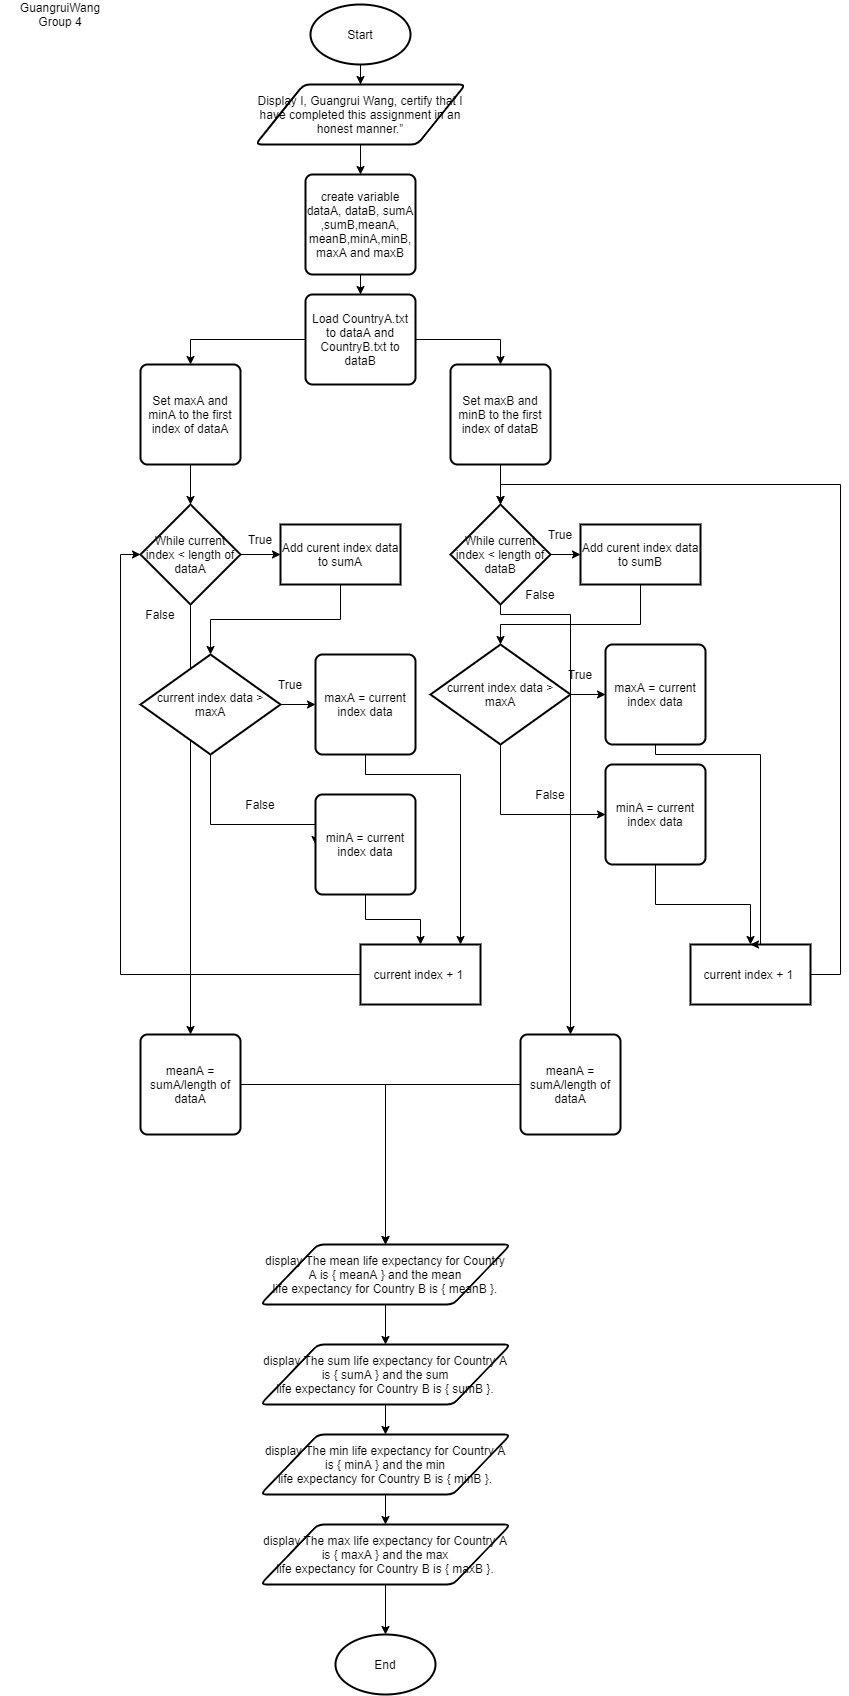

The diagram above was exported from draw.io. Its source (the exported page's mxGraphModel, read from the mxfile embedded in the PNG):
<mxGraphModel dx="976" dy="587" grid="1" gridSize="10" guides="1" tooltips="1" connect="1" arrows="1" fold="1" page="1" pageScale="1" pageWidth="827" pageHeight="1169" math="0" shadow="0">
  <root>
    <mxCell id="WIyWlLk6GJQsqaUBKTNV-0" />
    <mxCell id="WIyWlLk6GJQsqaUBKTNV-1" parent="WIyWlLk6GJQsqaUBKTNV-0" />
    <mxCell id="y6HvTOPzxInAz5AGHWGC-11" value="" style="edgeStyle=orthogonalEdgeStyle;rounded=0;orthogonalLoop=1;jettySize=auto;html=1;" edge="1" parent="WIyWlLk6GJQsqaUBKTNV-1" source="y6HvTOPzxInAz5AGHWGC-2" target="y6HvTOPzxInAz5AGHWGC-9">
      <mxGeometry relative="1" as="geometry" />
    </mxCell>
    <mxCell id="y6HvTOPzxInAz5AGHWGC-2" value="Start" style="strokeWidth=2;html=1;shape=mxgraph.flowchart.start_1;whiteSpace=wrap;" vertex="1" parent="WIyWlLk6GJQsqaUBKTNV-1">
      <mxGeometry x="350" y="20" width="100" height="60" as="geometry" />
    </mxCell>
    <mxCell id="y6HvTOPzxInAz5AGHWGC-3" value="End" style="strokeWidth=2;html=1;shape=mxgraph.flowchart.start_1;whiteSpace=wrap;" vertex="1" parent="WIyWlLk6GJQsqaUBKTNV-1">
      <mxGeometry x="375" y="1650" width="100" height="60" as="geometry" />
    </mxCell>
    <mxCell id="y6HvTOPzxInAz5AGHWGC-6" value="GuangruiWang&lt;br&gt;Group 4" style="text;html=1;strokeColor=none;fillColor=none;align=center;verticalAlign=middle;whiteSpace=wrap;rounded=0;" vertex="1" parent="WIyWlLk6GJQsqaUBKTNV-1">
      <mxGeometry x="40" y="20" width="120" height="20" as="geometry" />
    </mxCell>
    <mxCell id="y6HvTOPzxInAz5AGHWGC-42" style="edgeStyle=orthogonalEdgeStyle;rounded=0;orthogonalLoop=1;jettySize=auto;html=1;entryX=0.5;entryY=0;entryDx=0;entryDy=0;" edge="1" parent="WIyWlLk6GJQsqaUBKTNV-1" source="y6HvTOPzxInAz5AGHWGC-7" target="y6HvTOPzxInAz5AGHWGC-41">
      <mxGeometry relative="1" as="geometry" />
    </mxCell>
    <mxCell id="y6HvTOPzxInAz5AGHWGC-46" style="edgeStyle=orthogonalEdgeStyle;rounded=0;orthogonalLoop=1;jettySize=auto;html=1;entryX=0.5;entryY=0;entryDx=0;entryDy=0;" edge="1" parent="WIyWlLk6GJQsqaUBKTNV-1" source="y6HvTOPzxInAz5AGHWGC-7" target="y6HvTOPzxInAz5AGHWGC-44">
      <mxGeometry relative="1" as="geometry" />
    </mxCell>
    <mxCell id="y6HvTOPzxInAz5AGHWGC-7" value="Load CountryA.txt to dataA and CountryB.txt to dataB" style="rounded=1;whiteSpace=wrap;html=1;absoluteArcSize=1;arcSize=14;strokeWidth=2;" vertex="1" parent="WIyWlLk6GJQsqaUBKTNV-1">
      <mxGeometry x="345" y="310" width="110" height="90" as="geometry" />
    </mxCell>
    <mxCell id="y6HvTOPzxInAz5AGHWGC-15" value="" style="edgeStyle=orthogonalEdgeStyle;rounded=0;orthogonalLoop=1;jettySize=auto;html=1;" edge="1" parent="WIyWlLk6GJQsqaUBKTNV-1" source="y6HvTOPzxInAz5AGHWGC-9" target="y6HvTOPzxInAz5AGHWGC-14">
      <mxGeometry relative="1" as="geometry" />
    </mxCell>
    <mxCell id="y6HvTOPzxInAz5AGHWGC-9" value="&lt;span&gt;Display&amp;nbsp;I, Guangrui Wang, certify that I have completed this assignment in an&lt;/span&gt;&lt;br&gt;&lt;span&gt;honest manner.”&lt;/span&gt;" style="shape=parallelogram;html=1;strokeWidth=2;perimeter=parallelogramPerimeter;whiteSpace=wrap;rounded=1;arcSize=12;size=0.23;" vertex="1" parent="WIyWlLk6GJQsqaUBKTNV-1">
      <mxGeometry x="295" y="100" width="210" height="60" as="geometry" />
    </mxCell>
    <mxCell id="y6HvTOPzxInAz5AGHWGC-16" value="" style="edgeStyle=orthogonalEdgeStyle;rounded=0;orthogonalLoop=1;jettySize=auto;html=1;" edge="1" parent="WIyWlLk6GJQsqaUBKTNV-1" source="y6HvTOPzxInAz5AGHWGC-14" target="y6HvTOPzxInAz5AGHWGC-7">
      <mxGeometry relative="1" as="geometry" />
    </mxCell>
    <mxCell id="y6HvTOPzxInAz5AGHWGC-14" value="create variable dataA, dataB, sumA ,sumB,meanA,&lt;br&gt;meanB,minA,minB,&lt;br&gt;maxA and maxB" style="rounded=1;whiteSpace=wrap;html=1;absoluteArcSize=1;arcSize=14;strokeWidth=2;" vertex="1" parent="WIyWlLk6GJQsqaUBKTNV-1">
      <mxGeometry x="345" y="190" width="110" height="100" as="geometry" />
    </mxCell>
    <mxCell id="y6HvTOPzxInAz5AGHWGC-22" style="edgeStyle=orthogonalEdgeStyle;rounded=0;orthogonalLoop=1;jettySize=auto;html=1;exitX=0.5;exitY=1;exitDx=0;exitDy=0;" edge="1" parent="WIyWlLk6GJQsqaUBKTNV-1">
      <mxGeometry relative="1" as="geometry">
        <mxPoint x="615" y="600" as="sourcePoint" />
        <mxPoint x="615" y="600" as="targetPoint" />
      </mxGeometry>
    </mxCell>
    <mxCell id="y6HvTOPzxInAz5AGHWGC-26" value="" style="edgeStyle=orthogonalEdgeStyle;rounded=0;orthogonalLoop=1;jettySize=auto;html=1;" edge="1" parent="WIyWlLk6GJQsqaUBKTNV-1" source="y6HvTOPzxInAz5AGHWGC-23" target="y6HvTOPzxInAz5AGHWGC-25">
      <mxGeometry relative="1" as="geometry" />
    </mxCell>
    <mxCell id="y6HvTOPzxInAz5AGHWGC-73" style="edgeStyle=orthogonalEdgeStyle;rounded=0;orthogonalLoop=1;jettySize=auto;html=1;" edge="1" parent="WIyWlLk6GJQsqaUBKTNV-1" source="y6HvTOPzxInAz5AGHWGC-23" target="y6HvTOPzxInAz5AGHWGC-72">
      <mxGeometry relative="1" as="geometry" />
    </mxCell>
    <mxCell id="y6HvTOPzxInAz5AGHWGC-23" value="&lt;span&gt;While current index &amp;lt; length of dataA&lt;/span&gt;" style="strokeWidth=2;html=1;shape=mxgraph.flowchart.decision;whiteSpace=wrap;" vertex="1" parent="WIyWlLk6GJQsqaUBKTNV-1">
      <mxGeometry x="180" y="520" width="100" height="100" as="geometry" />
    </mxCell>
    <mxCell id="y6HvTOPzxInAz5AGHWGC-28" value="" style="edgeStyle=orthogonalEdgeStyle;rounded=0;orthogonalLoop=1;jettySize=auto;html=1;" edge="1" parent="WIyWlLk6GJQsqaUBKTNV-1" source="y6HvTOPzxInAz5AGHWGC-24" target="y6HvTOPzxInAz5AGHWGC-27">
      <mxGeometry relative="1" as="geometry" />
    </mxCell>
    <mxCell id="y6HvTOPzxInAz5AGHWGC-75" style="edgeStyle=orthogonalEdgeStyle;rounded=0;orthogonalLoop=1;jettySize=auto;html=1;" edge="1" parent="WIyWlLk6GJQsqaUBKTNV-1" source="y6HvTOPzxInAz5AGHWGC-24" target="y6HvTOPzxInAz5AGHWGC-74">
      <mxGeometry relative="1" as="geometry">
        <Array as="points">
          <mxPoint x="540" y="630" />
          <mxPoint x="610" y="630" />
        </Array>
      </mxGeometry>
    </mxCell>
    <mxCell id="y6HvTOPzxInAz5AGHWGC-24" value="&lt;span&gt;While current index &amp;lt; length of dataB&lt;/span&gt;" style="strokeWidth=2;html=1;shape=mxgraph.flowchart.decision;whiteSpace=wrap;" vertex="1" parent="WIyWlLk6GJQsqaUBKTNV-1">
      <mxGeometry x="490" y="520" width="100" height="100" as="geometry" />
    </mxCell>
    <mxCell id="y6HvTOPzxInAz5AGHWGC-49" value="" style="edgeStyle=orthogonalEdgeStyle;rounded=0;orthogonalLoop=1;jettySize=auto;html=1;" edge="1" parent="WIyWlLk6GJQsqaUBKTNV-1" source="y6HvTOPzxInAz5AGHWGC-25" target="y6HvTOPzxInAz5AGHWGC-48">
      <mxGeometry relative="1" as="geometry" />
    </mxCell>
    <mxCell id="y6HvTOPzxInAz5AGHWGC-25" value="Add curent index data to sumA" style="whiteSpace=wrap;html=1;strokeWidth=2;" vertex="1" parent="WIyWlLk6GJQsqaUBKTNV-1">
      <mxGeometry x="320" y="540" width="120" height="60" as="geometry" />
    </mxCell>
    <mxCell id="y6HvTOPzxInAz5AGHWGC-64" style="edgeStyle=orthogonalEdgeStyle;rounded=0;orthogonalLoop=1;jettySize=auto;html=1;entryX=0.5;entryY=0;entryDx=0;entryDy=0;entryPerimeter=0;" edge="1" parent="WIyWlLk6GJQsqaUBKTNV-1" source="y6HvTOPzxInAz5AGHWGC-27" target="y6HvTOPzxInAz5AGHWGC-58">
      <mxGeometry relative="1" as="geometry">
        <Array as="points">
          <mxPoint x="680" y="640" />
          <mxPoint x="540" y="640" />
        </Array>
      </mxGeometry>
    </mxCell>
    <mxCell id="y6HvTOPzxInAz5AGHWGC-27" value="Add curent index data to sumB" style="whiteSpace=wrap;html=1;strokeWidth=2;" vertex="1" parent="WIyWlLk6GJQsqaUBKTNV-1">
      <mxGeometry x="620" y="540" width="120" height="60" as="geometry" />
    </mxCell>
    <mxCell id="y6HvTOPzxInAz5AGHWGC-29" value="True" style="text;html=1;strokeColor=none;fillColor=none;align=center;verticalAlign=middle;whiteSpace=wrap;rounded=0;" vertex="1" parent="WIyWlLk6GJQsqaUBKTNV-1">
      <mxGeometry x="280" y="545" width="40" height="20" as="geometry" />
    </mxCell>
    <mxCell id="y6HvTOPzxInAz5AGHWGC-31" value="True" style="text;html=1;strokeColor=none;fillColor=none;align=center;verticalAlign=middle;whiteSpace=wrap;rounded=0;" vertex="1" parent="WIyWlLk6GJQsqaUBKTNV-1">
      <mxGeometry x="580" y="540" width="40" height="20" as="geometry" />
    </mxCell>
    <mxCell id="y6HvTOPzxInAz5AGHWGC-70" style="edgeStyle=orthogonalEdgeStyle;rounded=0;orthogonalLoop=1;jettySize=auto;html=1;entryX=0;entryY=0.5;entryDx=0;entryDy=0;entryPerimeter=0;" edge="1" parent="WIyWlLk6GJQsqaUBKTNV-1" source="y6HvTOPzxInAz5AGHWGC-33" target="y6HvTOPzxInAz5AGHWGC-23">
      <mxGeometry relative="1" as="geometry">
        <mxPoint x="130" y="560" as="targetPoint" />
      </mxGeometry>
    </mxCell>
    <mxCell id="y6HvTOPzxInAz5AGHWGC-33" value="current index + 1&amp;nbsp;" style="whiteSpace=wrap;html=1;strokeWidth=2;" vertex="1" parent="WIyWlLk6GJQsqaUBKTNV-1">
      <mxGeometry x="400" y="960" width="120" height="60" as="geometry" />
    </mxCell>
    <mxCell id="y6HvTOPzxInAz5AGHWGC-71" style="edgeStyle=orthogonalEdgeStyle;rounded=0;orthogonalLoop=1;jettySize=auto;html=1;entryX=0.5;entryY=0;entryDx=0;entryDy=0;entryPerimeter=0;" edge="1" parent="WIyWlLk6GJQsqaUBKTNV-1" source="y6HvTOPzxInAz5AGHWGC-35" target="y6HvTOPzxInAz5AGHWGC-24">
      <mxGeometry relative="1" as="geometry">
        <Array as="points">
          <mxPoint x="880" y="990" />
          <mxPoint x="880" y="500" />
          <mxPoint x="540" y="500" />
        </Array>
      </mxGeometry>
    </mxCell>
    <mxCell id="y6HvTOPzxInAz5AGHWGC-35" value="current index + 1&amp;nbsp;" style="whiteSpace=wrap;html=1;strokeWidth=2;" vertex="1" parent="WIyWlLk6GJQsqaUBKTNV-1">
      <mxGeometry x="730" y="960" width="120" height="60" as="geometry" />
    </mxCell>
    <mxCell id="y6HvTOPzxInAz5AGHWGC-43" value="" style="edgeStyle=orthogonalEdgeStyle;rounded=0;orthogonalLoop=1;jettySize=auto;html=1;" edge="1" parent="WIyWlLk6GJQsqaUBKTNV-1" source="y6HvTOPzxInAz5AGHWGC-41" target="y6HvTOPzxInAz5AGHWGC-23">
      <mxGeometry relative="1" as="geometry" />
    </mxCell>
    <mxCell id="y6HvTOPzxInAz5AGHWGC-41" value="Set maxA and minA to the first index of dataA" style="rounded=1;whiteSpace=wrap;html=1;absoluteArcSize=1;arcSize=14;strokeWidth=2;" vertex="1" parent="WIyWlLk6GJQsqaUBKTNV-1">
      <mxGeometry x="180" y="380" width="100" height="100" as="geometry" />
    </mxCell>
    <mxCell id="y6HvTOPzxInAz5AGHWGC-47" value="" style="edgeStyle=orthogonalEdgeStyle;rounded=0;orthogonalLoop=1;jettySize=auto;html=1;" edge="1" parent="WIyWlLk6GJQsqaUBKTNV-1" source="y6HvTOPzxInAz5AGHWGC-44" target="y6HvTOPzxInAz5AGHWGC-24">
      <mxGeometry relative="1" as="geometry" />
    </mxCell>
    <mxCell id="y6HvTOPzxInAz5AGHWGC-44" value="Set maxB and minB to the first index of dataB" style="rounded=1;whiteSpace=wrap;html=1;absoluteArcSize=1;arcSize=14;strokeWidth=2;" vertex="1" parent="WIyWlLk6GJQsqaUBKTNV-1">
      <mxGeometry x="490" y="380" width="100" height="100" as="geometry" />
    </mxCell>
    <mxCell id="y6HvTOPzxInAz5AGHWGC-51" value="" style="edgeStyle=orthogonalEdgeStyle;rounded=0;orthogonalLoop=1;jettySize=auto;html=1;" edge="1" parent="WIyWlLk6GJQsqaUBKTNV-1" source="y6HvTOPzxInAz5AGHWGC-48" target="y6HvTOPzxInAz5AGHWGC-50">
      <mxGeometry relative="1" as="geometry" />
    </mxCell>
    <mxCell id="y6HvTOPzxInAz5AGHWGC-54" style="edgeStyle=orthogonalEdgeStyle;rounded=0;orthogonalLoop=1;jettySize=auto;html=1;entryX=0;entryY=0.5;entryDx=0;entryDy=0;exitX=0.5;exitY=1;exitDx=0;exitDy=0;exitPerimeter=0;" edge="1" parent="WIyWlLk6GJQsqaUBKTNV-1" source="y6HvTOPzxInAz5AGHWGC-48" target="y6HvTOPzxInAz5AGHWGC-53">
      <mxGeometry relative="1" as="geometry">
        <mxPoint x="250" y="890" as="targetPoint" />
        <Array as="points">
          <mxPoint x="250" y="840" />
        </Array>
      </mxGeometry>
    </mxCell>
    <mxCell id="y6HvTOPzxInAz5AGHWGC-48" value="current index data &amp;gt; maxA" style="strokeWidth=2;html=1;shape=mxgraph.flowchart.decision;whiteSpace=wrap;" vertex="1" parent="WIyWlLk6GJQsqaUBKTNV-1">
      <mxGeometry x="180" y="670" width="140" height="100" as="geometry" />
    </mxCell>
    <mxCell id="y6HvTOPzxInAz5AGHWGC-68" style="edgeStyle=orthogonalEdgeStyle;rounded=0;orthogonalLoop=1;jettySize=auto;html=1;" edge="1" parent="WIyWlLk6GJQsqaUBKTNV-1" source="y6HvTOPzxInAz5AGHWGC-50" target="y6HvTOPzxInAz5AGHWGC-33">
      <mxGeometry relative="1" as="geometry">
        <Array as="points">
          <mxPoint x="405" y="790" />
          <mxPoint x="500" y="790" />
        </Array>
      </mxGeometry>
    </mxCell>
    <mxCell id="y6HvTOPzxInAz5AGHWGC-50" value="maxA = current index data" style="rounded=1;whiteSpace=wrap;html=1;absoluteArcSize=1;arcSize=14;strokeWidth=2;" vertex="1" parent="WIyWlLk6GJQsqaUBKTNV-1">
      <mxGeometry x="355" y="670" width="100" height="100" as="geometry" />
    </mxCell>
    <mxCell id="y6HvTOPzxInAz5AGHWGC-52" value="True" style="text;html=1;strokeColor=none;fillColor=none;align=center;verticalAlign=middle;whiteSpace=wrap;rounded=0;" vertex="1" parent="WIyWlLk6GJQsqaUBKTNV-1">
      <mxGeometry x="310" y="690" width="40" height="20" as="geometry" />
    </mxCell>
    <mxCell id="y6HvTOPzxInAz5AGHWGC-69" style="edgeStyle=orthogonalEdgeStyle;rounded=0;orthogonalLoop=1;jettySize=auto;html=1;entryX=0.5;entryY=0;entryDx=0;entryDy=0;" edge="1" parent="WIyWlLk6GJQsqaUBKTNV-1" source="y6HvTOPzxInAz5AGHWGC-53" target="y6HvTOPzxInAz5AGHWGC-33">
      <mxGeometry relative="1" as="geometry" />
    </mxCell>
    <mxCell id="y6HvTOPzxInAz5AGHWGC-53" value="minA = current index data" style="rounded=1;whiteSpace=wrap;html=1;absoluteArcSize=1;arcSize=14;strokeWidth=2;" vertex="1" parent="WIyWlLk6GJQsqaUBKTNV-1">
      <mxGeometry x="355" y="810" width="100" height="100" as="geometry" />
    </mxCell>
    <mxCell id="y6HvTOPzxInAz5AGHWGC-55" value="False" style="text;html=1;strokeColor=none;fillColor=none;align=center;verticalAlign=middle;whiteSpace=wrap;rounded=0;" vertex="1" parent="WIyWlLk6GJQsqaUBKTNV-1">
      <mxGeometry x="280" y="810" width="40" height="20" as="geometry" />
    </mxCell>
    <mxCell id="y6HvTOPzxInAz5AGHWGC-56" value="" style="edgeStyle=orthogonalEdgeStyle;rounded=0;orthogonalLoop=1;jettySize=auto;html=1;" edge="1" parent="WIyWlLk6GJQsqaUBKTNV-1" source="y6HvTOPzxInAz5AGHWGC-58" target="y6HvTOPzxInAz5AGHWGC-59">
      <mxGeometry relative="1" as="geometry" />
    </mxCell>
    <mxCell id="y6HvTOPzxInAz5AGHWGC-57" style="edgeStyle=orthogonalEdgeStyle;rounded=0;orthogonalLoop=1;jettySize=auto;html=1;entryX=0;entryY=0.5;entryDx=0;entryDy=0;exitX=0.5;exitY=1;exitDx=0;exitDy=0;exitPerimeter=0;" edge="1" parent="WIyWlLk6GJQsqaUBKTNV-1" source="y6HvTOPzxInAz5AGHWGC-58" target="y6HvTOPzxInAz5AGHWGC-61">
      <mxGeometry relative="1" as="geometry">
        <mxPoint x="540" y="880" as="targetPoint" />
        <Array as="points">
          <mxPoint x="540" y="830" />
        </Array>
      </mxGeometry>
    </mxCell>
    <mxCell id="y6HvTOPzxInAz5AGHWGC-58" value="current index data &amp;gt; maxA" style="strokeWidth=2;html=1;shape=mxgraph.flowchart.decision;whiteSpace=wrap;" vertex="1" parent="WIyWlLk6GJQsqaUBKTNV-1">
      <mxGeometry x="470" y="660" width="140" height="100" as="geometry" />
    </mxCell>
    <mxCell id="y6HvTOPzxInAz5AGHWGC-67" style="edgeStyle=orthogonalEdgeStyle;rounded=0;orthogonalLoop=1;jettySize=auto;html=1;entryX=0.5;entryY=0;entryDx=0;entryDy=0;" edge="1" parent="WIyWlLk6GJQsqaUBKTNV-1" source="y6HvTOPzxInAz5AGHWGC-59" target="y6HvTOPzxInAz5AGHWGC-35">
      <mxGeometry relative="1" as="geometry">
        <Array as="points">
          <mxPoint x="695" y="770" />
          <mxPoint x="800" y="770" />
        </Array>
      </mxGeometry>
    </mxCell>
    <mxCell id="y6HvTOPzxInAz5AGHWGC-59" value="maxA = current index data" style="rounded=1;whiteSpace=wrap;html=1;absoluteArcSize=1;arcSize=14;strokeWidth=2;" vertex="1" parent="WIyWlLk6GJQsqaUBKTNV-1">
      <mxGeometry x="645" y="660" width="100" height="100" as="geometry" />
    </mxCell>
    <mxCell id="y6HvTOPzxInAz5AGHWGC-60" value="True" style="text;html=1;strokeColor=none;fillColor=none;align=center;verticalAlign=middle;whiteSpace=wrap;rounded=0;" vertex="1" parent="WIyWlLk6GJQsqaUBKTNV-1">
      <mxGeometry x="600" y="680" width="40" height="20" as="geometry" />
    </mxCell>
    <mxCell id="y6HvTOPzxInAz5AGHWGC-66" style="edgeStyle=orthogonalEdgeStyle;rounded=0;orthogonalLoop=1;jettySize=auto;html=1;" edge="1" parent="WIyWlLk6GJQsqaUBKTNV-1" source="y6HvTOPzxInAz5AGHWGC-61" target="y6HvTOPzxInAz5AGHWGC-35">
      <mxGeometry relative="1" as="geometry" />
    </mxCell>
    <mxCell id="y6HvTOPzxInAz5AGHWGC-61" value="minA = current index data" style="rounded=1;whiteSpace=wrap;html=1;absoluteArcSize=1;arcSize=14;strokeWidth=2;" vertex="1" parent="WIyWlLk6GJQsqaUBKTNV-1">
      <mxGeometry x="645" y="780" width="100" height="100" as="geometry" />
    </mxCell>
    <mxCell id="y6HvTOPzxInAz5AGHWGC-62" value="False" style="text;html=1;strokeColor=none;fillColor=none;align=center;verticalAlign=middle;whiteSpace=wrap;rounded=0;" vertex="1" parent="WIyWlLk6GJQsqaUBKTNV-1">
      <mxGeometry x="570" y="800" width="40" height="20" as="geometry" />
    </mxCell>
    <mxCell id="y6HvTOPzxInAz5AGHWGC-79" style="edgeStyle=orthogonalEdgeStyle;rounded=0;orthogonalLoop=1;jettySize=auto;html=1;entryX=0.5;entryY=0;entryDx=0;entryDy=0;" edge="1" parent="WIyWlLk6GJQsqaUBKTNV-1" source="y6HvTOPzxInAz5AGHWGC-72" target="y6HvTOPzxInAz5AGHWGC-78">
      <mxGeometry relative="1" as="geometry" />
    </mxCell>
    <mxCell id="y6HvTOPzxInAz5AGHWGC-72" value="meanA = sumA/length of dataA" style="rounded=1;whiteSpace=wrap;html=1;absoluteArcSize=1;arcSize=14;strokeWidth=2;" vertex="1" parent="WIyWlLk6GJQsqaUBKTNV-1">
      <mxGeometry x="180" y="1050" width="100" height="100" as="geometry" />
    </mxCell>
    <mxCell id="y6HvTOPzxInAz5AGHWGC-80" style="edgeStyle=orthogonalEdgeStyle;rounded=0;orthogonalLoop=1;jettySize=auto;html=1;entryX=0.5;entryY=0;entryDx=0;entryDy=0;" edge="1" parent="WIyWlLk6GJQsqaUBKTNV-1" source="y6HvTOPzxInAz5AGHWGC-74" target="y6HvTOPzxInAz5AGHWGC-78">
      <mxGeometry relative="1" as="geometry">
        <Array as="points">
          <mxPoint x="425" y="1100" />
        </Array>
      </mxGeometry>
    </mxCell>
    <mxCell id="y6HvTOPzxInAz5AGHWGC-74" value="meanA = sumA/length of dataA" style="rounded=1;whiteSpace=wrap;html=1;absoluteArcSize=1;arcSize=14;strokeWidth=2;" vertex="1" parent="WIyWlLk6GJQsqaUBKTNV-1">
      <mxGeometry x="560" y="1050" width="100" height="100" as="geometry" />
    </mxCell>
    <mxCell id="y6HvTOPzxInAz5AGHWGC-76" value="False" style="text;html=1;strokeColor=none;fillColor=none;align=center;verticalAlign=middle;whiteSpace=wrap;rounded=0;" vertex="1" parent="WIyWlLk6GJQsqaUBKTNV-1">
      <mxGeometry x="180" y="620" width="40" height="20" as="geometry" />
    </mxCell>
    <mxCell id="y6HvTOPzxInAz5AGHWGC-77" value="False" style="text;html=1;strokeColor=none;fillColor=none;align=center;verticalAlign=middle;whiteSpace=wrap;rounded=0;" vertex="1" parent="WIyWlLk6GJQsqaUBKTNV-1">
      <mxGeometry x="560" y="600" width="40" height="20" as="geometry" />
    </mxCell>
    <mxCell id="y6HvTOPzxInAz5AGHWGC-82" value="" style="edgeStyle=orthogonalEdgeStyle;rounded=0;orthogonalLoop=1;jettySize=auto;html=1;" edge="1" parent="WIyWlLk6GJQsqaUBKTNV-1" source="y6HvTOPzxInAz5AGHWGC-78" target="y6HvTOPzxInAz5AGHWGC-81">
      <mxGeometry relative="1" as="geometry" />
    </mxCell>
    <mxCell id="y6HvTOPzxInAz5AGHWGC-78" value="display&amp;nbsp;The mean life expectancy for Country A is { meanA } and the mean&lt;br&gt;life expectancy for Country B is { meanB }." style="shape=parallelogram;html=1;strokeWidth=2;perimeter=parallelogramPerimeter;whiteSpace=wrap;rounded=1;arcSize=12;size=0.23;" vertex="1" parent="WIyWlLk6GJQsqaUBKTNV-1">
      <mxGeometry x="300" y="1260" width="250" height="60" as="geometry" />
    </mxCell>
    <mxCell id="y6HvTOPzxInAz5AGHWGC-84" value="" style="edgeStyle=orthogonalEdgeStyle;rounded=0;orthogonalLoop=1;jettySize=auto;html=1;" edge="1" parent="WIyWlLk6GJQsqaUBKTNV-1" source="y6HvTOPzxInAz5AGHWGC-81" target="y6HvTOPzxInAz5AGHWGC-83">
      <mxGeometry relative="1" as="geometry" />
    </mxCell>
    <mxCell id="y6HvTOPzxInAz5AGHWGC-81" value="display&amp;nbsp;The sum life expectancy for Country A is { sumA } and the sum&lt;br&gt;life expectancy for Country B is { sumB }." style="shape=parallelogram;html=1;strokeWidth=2;perimeter=parallelogramPerimeter;whiteSpace=wrap;rounded=1;arcSize=12;size=0.23;" vertex="1" parent="WIyWlLk6GJQsqaUBKTNV-1">
      <mxGeometry x="300" y="1360" width="250" height="60" as="geometry" />
    </mxCell>
    <mxCell id="y6HvTOPzxInAz5AGHWGC-86" value="" style="edgeStyle=orthogonalEdgeStyle;rounded=0;orthogonalLoop=1;jettySize=auto;html=1;" edge="1" parent="WIyWlLk6GJQsqaUBKTNV-1" source="y6HvTOPzxInAz5AGHWGC-83" target="y6HvTOPzxInAz5AGHWGC-85">
      <mxGeometry relative="1" as="geometry" />
    </mxCell>
    <mxCell id="y6HvTOPzxInAz5AGHWGC-83" value="display&amp;nbsp;The min life expectancy for Country A is { minA } and the min&lt;br&gt;life expectancy for Country B is { minB }." style="shape=parallelogram;html=1;strokeWidth=2;perimeter=parallelogramPerimeter;whiteSpace=wrap;rounded=1;arcSize=12;size=0.23;" vertex="1" parent="WIyWlLk6GJQsqaUBKTNV-1">
      <mxGeometry x="300" y="1450" width="250" height="60" as="geometry" />
    </mxCell>
    <mxCell id="y6HvTOPzxInAz5AGHWGC-87" value="" style="edgeStyle=orthogonalEdgeStyle;rounded=0;orthogonalLoop=1;jettySize=auto;html=1;" edge="1" parent="WIyWlLk6GJQsqaUBKTNV-1" source="y6HvTOPzxInAz5AGHWGC-85" target="y6HvTOPzxInAz5AGHWGC-3">
      <mxGeometry relative="1" as="geometry" />
    </mxCell>
    <mxCell id="y6HvTOPzxInAz5AGHWGC-85" value="display&amp;nbsp;The max life expectancy for Country A is { maxA } and the max&lt;br&gt;life expectancy for Country B is { maxB }." style="shape=parallelogram;html=1;strokeWidth=2;perimeter=parallelogramPerimeter;whiteSpace=wrap;rounded=1;arcSize=12;size=0.23;" vertex="1" parent="WIyWlLk6GJQsqaUBKTNV-1">
      <mxGeometry x="300" y="1540" width="250" height="60" as="geometry" />
    </mxCell>
  </root>
</mxGraphModel>